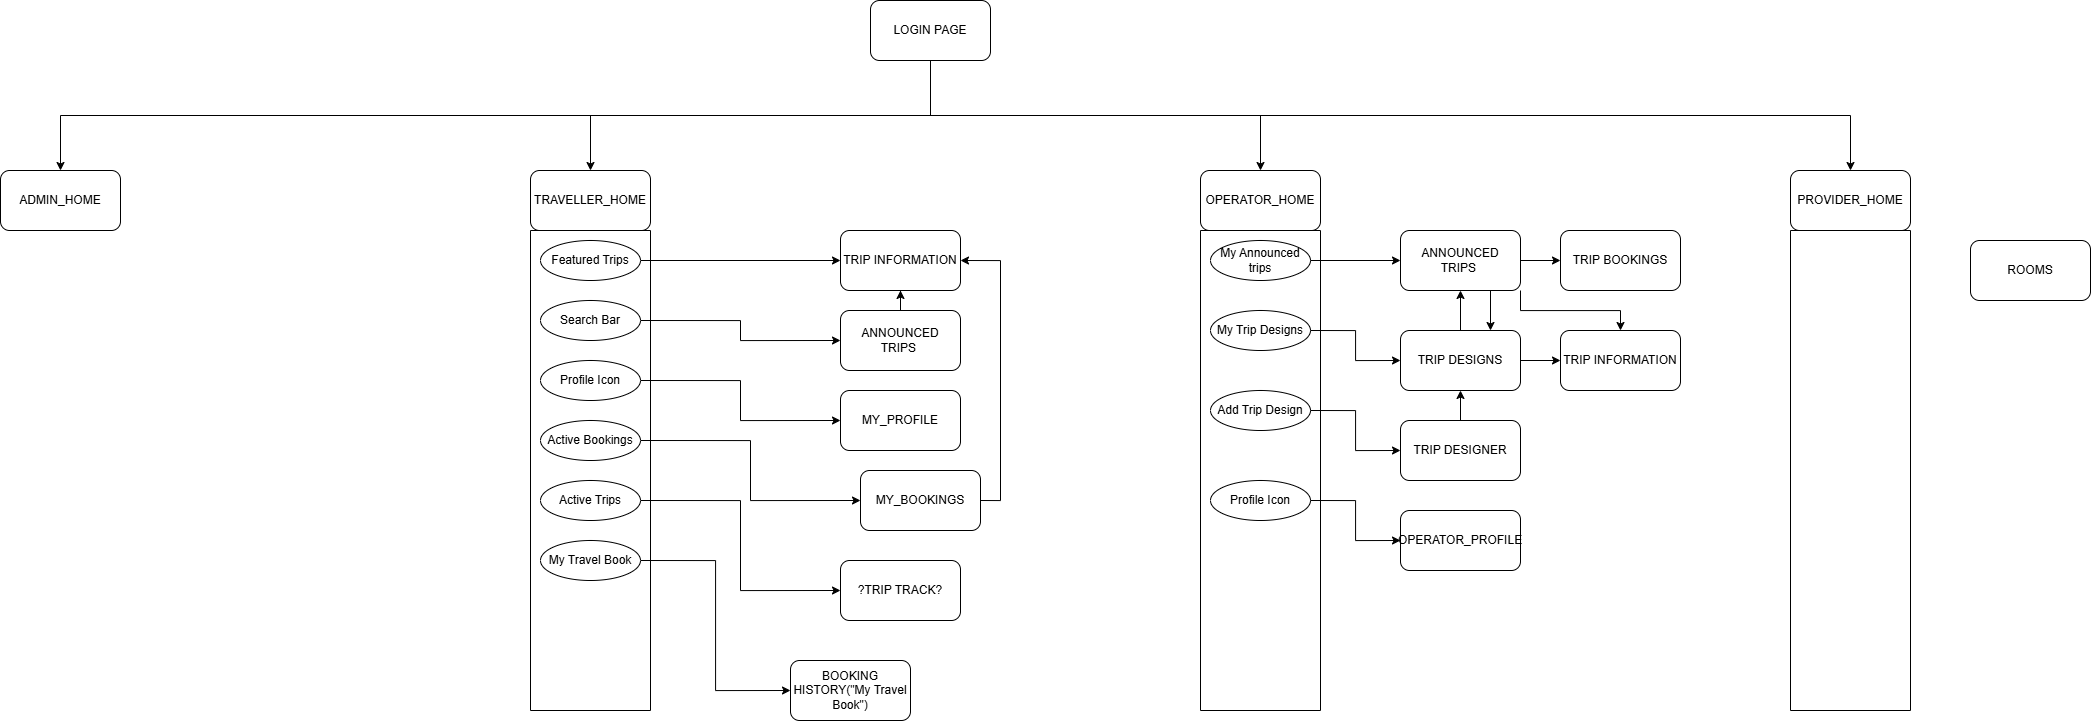

The diagram above was exported from draw.io. Its source (the exported page's mxGraphModel, read from the mxfile embedded in the PNG):
<mxGraphModel dx="2406" dy="865" grid="1" gridSize="10" guides="1" tooltips="1" connect="1" arrows="1" fold="1" page="0" pageScale="1" pageWidth="827" pageHeight="1169" math="0" shadow="0">
  <root>
    <mxCell id="0" />
    <mxCell id="1" parent="0" />
    <mxCell id="8ywZTgnM3IzkRc8i7vhN-6" style="edgeStyle=elbowEdgeStyle;rounded=0;orthogonalLoop=1;jettySize=auto;html=1;exitX=0.5;exitY=1;exitDx=0;exitDy=0;elbow=vertical;" edge="1" parent="1" source="8ywZTgnM3IzkRc8i7vhN-1" target="8ywZTgnM3IzkRc8i7vhN-2">
      <mxGeometry relative="1" as="geometry" />
    </mxCell>
    <mxCell id="8ywZTgnM3IzkRc8i7vhN-8" style="edgeStyle=orthogonalEdgeStyle;rounded=0;orthogonalLoop=1;jettySize=auto;html=1;exitX=0.5;exitY=1;exitDx=0;exitDy=0;entryX=0.5;entryY=0;entryDx=0;entryDy=0;" edge="1" parent="1" source="8ywZTgnM3IzkRc8i7vhN-1" target="8ywZTgnM3IzkRc8i7vhN-5">
      <mxGeometry relative="1" as="geometry" />
    </mxCell>
    <mxCell id="8ywZTgnM3IzkRc8i7vhN-9" style="edgeStyle=orthogonalEdgeStyle;rounded=0;orthogonalLoop=1;jettySize=auto;html=1;exitX=0.5;exitY=1;exitDx=0;exitDy=0;entryX=0.5;entryY=0;entryDx=0;entryDy=0;" edge="1" parent="1" source="8ywZTgnM3IzkRc8i7vhN-1" target="8ywZTgnM3IzkRc8i7vhN-4">
      <mxGeometry relative="1" as="geometry" />
    </mxCell>
    <mxCell id="8ywZTgnM3IzkRc8i7vhN-10" style="edgeStyle=orthogonalEdgeStyle;rounded=0;orthogonalLoop=1;jettySize=auto;html=1;exitX=0.5;exitY=1;exitDx=0;exitDy=0;entryX=0.5;entryY=0;entryDx=0;entryDy=0;" edge="1" parent="1" source="8ywZTgnM3IzkRc8i7vhN-1" target="8ywZTgnM3IzkRc8i7vhN-3">
      <mxGeometry relative="1" as="geometry" />
    </mxCell>
    <mxCell id="8ywZTgnM3IzkRc8i7vhN-1" value="LOGIN PAGE" style="rounded=1;whiteSpace=wrap;html=1;" vertex="1" parent="1">
      <mxGeometry x="340" y="100" width="120" height="60" as="geometry" />
    </mxCell>
    <mxCell id="8ywZTgnM3IzkRc8i7vhN-2" value="ADMIN_HOME" style="rounded=1;whiteSpace=wrap;html=1;" vertex="1" parent="1">
      <mxGeometry x="-530" y="270" width="120" height="60" as="geometry" />
    </mxCell>
    <mxCell id="8ywZTgnM3IzkRc8i7vhN-3" value="PROVIDER_HOME" style="rounded=1;whiteSpace=wrap;html=1;" vertex="1" parent="1">
      <mxGeometry x="1260" y="270" width="120" height="60" as="geometry" />
    </mxCell>
    <mxCell id="8ywZTgnM3IzkRc8i7vhN-4" value="OPERATOR_HOME" style="rounded=1;whiteSpace=wrap;html=1;" vertex="1" parent="1">
      <mxGeometry x="670" y="270" width="120" height="60" as="geometry" />
    </mxCell>
    <mxCell id="8ywZTgnM3IzkRc8i7vhN-30" style="edgeStyle=orthogonalEdgeStyle;rounded=0;orthogonalLoop=1;jettySize=auto;html=1;exitX=0.5;exitY=0;exitDx=0;exitDy=0;" edge="1" parent="1" source="8ywZTgnM3IzkRc8i7vhN-11" target="8ywZTgnM3IzkRc8i7vhN-24">
      <mxGeometry relative="1" as="geometry" />
    </mxCell>
    <mxCell id="8ywZTgnM3IzkRc8i7vhN-11" value="ANNOUNCED TRIPS&amp;nbsp;" style="rounded=1;whiteSpace=wrap;html=1;" vertex="1" parent="1">
      <mxGeometry x="310" y="410" width="120" height="60" as="geometry" />
    </mxCell>
    <mxCell id="8ywZTgnM3IzkRc8i7vhN-34" style="edgeStyle=orthogonalEdgeStyle;rounded=0;orthogonalLoop=1;jettySize=auto;html=1;exitX=1;exitY=0.5;exitDx=0;exitDy=0;entryX=1;entryY=0.5;entryDx=0;entryDy=0;" edge="1" parent="1" source="8ywZTgnM3IzkRc8i7vhN-12" target="8ywZTgnM3IzkRc8i7vhN-24">
      <mxGeometry relative="1" as="geometry" />
    </mxCell>
    <mxCell id="8ywZTgnM3IzkRc8i7vhN-12" value="MY_BOOKINGS" style="rounded=1;whiteSpace=wrap;html=1;" vertex="1" parent="1">
      <mxGeometry x="330" y="570" width="120" height="60" as="geometry" />
    </mxCell>
    <mxCell id="8ywZTgnM3IzkRc8i7vhN-13" value="MY_PROFILE" style="rounded=1;whiteSpace=wrap;html=1;" vertex="1" parent="1">
      <mxGeometry x="310" y="490" width="120" height="60" as="geometry" />
    </mxCell>
    <mxCell id="8ywZTgnM3IzkRc8i7vhN-14" value="BOOKING HISTORY(&quot;My Travel Book&quot;)" style="rounded=1;whiteSpace=wrap;html=1;" vertex="1" parent="1">
      <mxGeometry x="260" y="760" width="120" height="60" as="geometry" />
    </mxCell>
    <mxCell id="8ywZTgnM3IzkRc8i7vhN-23" style="edgeStyle=orthogonalEdgeStyle;rounded=0;orthogonalLoop=1;jettySize=auto;html=1;exitX=1;exitY=0.5;exitDx=0;exitDy=0;entryX=0;entryY=0.5;entryDx=0;entryDy=0;" edge="1" parent="1" source="8ywZTgnM3IzkRc8i7vhN-22" target="8ywZTgnM3IzkRc8i7vhN-14">
      <mxGeometry relative="1" as="geometry" />
    </mxCell>
    <mxCell id="8ywZTgnM3IzkRc8i7vhN-24" value="TRIP INFORMATION" style="rounded=1;whiteSpace=wrap;html=1;" vertex="1" parent="1">
      <mxGeometry x="310" y="330" width="120" height="60" as="geometry" />
    </mxCell>
    <mxCell id="8ywZTgnM3IzkRc8i7vhN-25" value="?TRIP TRACK?" style="rounded=1;whiteSpace=wrap;html=1;" vertex="1" parent="1">
      <mxGeometry x="310" y="660" width="120" height="60" as="geometry" />
    </mxCell>
    <mxCell id="8ywZTgnM3IzkRc8i7vhN-27" style="edgeStyle=orthogonalEdgeStyle;rounded=0;orthogonalLoop=1;jettySize=auto;html=1;exitX=1;exitY=0.5;exitDx=0;exitDy=0;entryX=0;entryY=0.5;entryDx=0;entryDy=0;" edge="1" parent="1" source="8ywZTgnM3IzkRc8i7vhN-17" target="8ywZTgnM3IzkRc8i7vhN-24">
      <mxGeometry relative="1" as="geometry" />
    </mxCell>
    <mxCell id="8ywZTgnM3IzkRc8i7vhN-29" style="edgeStyle=orthogonalEdgeStyle;rounded=0;orthogonalLoop=1;jettySize=auto;html=1;exitX=1;exitY=0.5;exitDx=0;exitDy=0;entryX=0;entryY=0.5;entryDx=0;entryDy=0;" edge="1" parent="1" source="8ywZTgnM3IzkRc8i7vhN-18" target="8ywZTgnM3IzkRc8i7vhN-11">
      <mxGeometry relative="1" as="geometry" />
    </mxCell>
    <mxCell id="8ywZTgnM3IzkRc8i7vhN-31" style="edgeStyle=orthogonalEdgeStyle;rounded=0;orthogonalLoop=1;jettySize=auto;html=1;exitX=1;exitY=0.5;exitDx=0;exitDy=0;entryX=0;entryY=0.5;entryDx=0;entryDy=0;" edge="1" parent="1" source="8ywZTgnM3IzkRc8i7vhN-20" target="8ywZTgnM3IzkRc8i7vhN-12">
      <mxGeometry relative="1" as="geometry" />
    </mxCell>
    <mxCell id="8ywZTgnM3IzkRc8i7vhN-32" style="edgeStyle=orthogonalEdgeStyle;rounded=0;orthogonalLoop=1;jettySize=auto;html=1;exitX=1;exitY=0.5;exitDx=0;exitDy=0;entryX=0;entryY=0.5;entryDx=0;entryDy=0;" edge="1" parent="1" source="8ywZTgnM3IzkRc8i7vhN-21" target="8ywZTgnM3IzkRc8i7vhN-25">
      <mxGeometry relative="1" as="geometry" />
    </mxCell>
    <mxCell id="8ywZTgnM3IzkRc8i7vhN-33" style="edgeStyle=orthogonalEdgeStyle;rounded=0;orthogonalLoop=1;jettySize=auto;html=1;exitX=1;exitY=0.5;exitDx=0;exitDy=0;entryX=0;entryY=0.5;entryDx=0;entryDy=0;" edge="1" parent="1" source="8ywZTgnM3IzkRc8i7vhN-19" target="8ywZTgnM3IzkRc8i7vhN-13">
      <mxGeometry relative="1" as="geometry" />
    </mxCell>
    <mxCell id="8ywZTgnM3IzkRc8i7vhN-35" value="" style="group" vertex="1" connectable="0" parent="1">
      <mxGeometry y="270" width="120" height="540" as="geometry" />
    </mxCell>
    <mxCell id="8ywZTgnM3IzkRc8i7vhN-5" value="TRAVELLER_HOME" style="rounded=1;whiteSpace=wrap;html=1;" vertex="1" parent="8ywZTgnM3IzkRc8i7vhN-35">
      <mxGeometry width="120" height="60" as="geometry" />
    </mxCell>
    <mxCell id="8ywZTgnM3IzkRc8i7vhN-15" value="" style="swimlane;startSize=0;" vertex="1" parent="8ywZTgnM3IzkRc8i7vhN-35">
      <mxGeometry y="60" width="120" height="480" as="geometry">
        <mxRectangle y="60" width="50" height="40" as="alternateBounds" />
      </mxGeometry>
    </mxCell>
    <mxCell id="8ywZTgnM3IzkRc8i7vhN-17" value="Featured Trips" style="ellipse;whiteSpace=wrap;html=1;align=center;" vertex="1" parent="8ywZTgnM3IzkRc8i7vhN-15">
      <mxGeometry x="10" y="10" width="100" height="40" as="geometry" />
    </mxCell>
    <mxCell id="8ywZTgnM3IzkRc8i7vhN-18" value="Search Bar" style="ellipse;whiteSpace=wrap;html=1;align=center;" vertex="1" parent="8ywZTgnM3IzkRc8i7vhN-15">
      <mxGeometry x="10" y="70" width="100" height="40" as="geometry" />
    </mxCell>
    <mxCell id="8ywZTgnM3IzkRc8i7vhN-19" value="Profile Icon" style="ellipse;whiteSpace=wrap;html=1;align=center;" vertex="1" parent="8ywZTgnM3IzkRc8i7vhN-15">
      <mxGeometry x="10" y="130" width="100" height="40" as="geometry" />
    </mxCell>
    <mxCell id="8ywZTgnM3IzkRc8i7vhN-20" value="Active Bookings" style="ellipse;whiteSpace=wrap;html=1;align=center;" vertex="1" parent="8ywZTgnM3IzkRc8i7vhN-15">
      <mxGeometry x="10" y="190" width="100" height="40" as="geometry" />
    </mxCell>
    <mxCell id="8ywZTgnM3IzkRc8i7vhN-21" value="Active Trips" style="ellipse;whiteSpace=wrap;html=1;align=center;" vertex="1" parent="8ywZTgnM3IzkRc8i7vhN-15">
      <mxGeometry x="10" y="250" width="100" height="40" as="geometry" />
    </mxCell>
    <mxCell id="8ywZTgnM3IzkRc8i7vhN-22" value="My Travel Book" style="ellipse;whiteSpace=wrap;html=1;align=center;" vertex="1" parent="8ywZTgnM3IzkRc8i7vhN-15">
      <mxGeometry x="10" y="310" width="100" height="40" as="geometry" />
    </mxCell>
    <mxCell id="8ywZTgnM3IzkRc8i7vhN-36" value="" style="swimlane;startSize=0;" vertex="1" parent="1">
      <mxGeometry x="670" y="330" width="120" height="480" as="geometry" />
    </mxCell>
    <mxCell id="8ywZTgnM3IzkRc8i7vhN-37" value="My Announced trips" style="ellipse;whiteSpace=wrap;html=1;align=center;" vertex="1" parent="8ywZTgnM3IzkRc8i7vhN-36">
      <mxGeometry x="10" y="10" width="100" height="40" as="geometry" />
    </mxCell>
    <mxCell id="8ywZTgnM3IzkRc8i7vhN-39" value="My Trip Designs" style="ellipse;whiteSpace=wrap;html=1;align=center;" vertex="1" parent="8ywZTgnM3IzkRc8i7vhN-36">
      <mxGeometry x="10" y="80" width="100" height="40" as="geometry" />
    </mxCell>
    <mxCell id="8ywZTgnM3IzkRc8i7vhN-46" value="Add Trip Design" style="ellipse;whiteSpace=wrap;html=1;align=center;" vertex="1" parent="8ywZTgnM3IzkRc8i7vhN-36">
      <mxGeometry x="10" y="160" width="100" height="40" as="geometry" />
    </mxCell>
    <mxCell id="8ywZTgnM3IzkRc8i7vhN-49" value="Profile Icon" style="ellipse;whiteSpace=wrap;html=1;align=center;" vertex="1" parent="8ywZTgnM3IzkRc8i7vhN-36">
      <mxGeometry x="10" y="250" width="100" height="40" as="geometry" />
    </mxCell>
    <mxCell id="8ywZTgnM3IzkRc8i7vhN-45" style="edgeStyle=orthogonalEdgeStyle;rounded=0;orthogonalLoop=1;jettySize=auto;html=1;exitX=0.75;exitY=1;exitDx=0;exitDy=0;entryX=0.75;entryY=0;entryDx=0;entryDy=0;" edge="1" parent="1" source="8ywZTgnM3IzkRc8i7vhN-38" target="8ywZTgnM3IzkRc8i7vhN-41">
      <mxGeometry relative="1" as="geometry" />
    </mxCell>
    <mxCell id="8ywZTgnM3IzkRc8i7vhN-60" style="edgeStyle=orthogonalEdgeStyle;rounded=0;orthogonalLoop=1;jettySize=auto;html=1;exitX=1;exitY=0.5;exitDx=0;exitDy=0;entryX=0;entryY=0.5;entryDx=0;entryDy=0;" edge="1" parent="1" source="8ywZTgnM3IzkRc8i7vhN-38" target="8ywZTgnM3IzkRc8i7vhN-59">
      <mxGeometry relative="1" as="geometry" />
    </mxCell>
    <mxCell id="8ywZTgnM3IzkRc8i7vhN-65" style="edgeStyle=orthogonalEdgeStyle;rounded=0;orthogonalLoop=1;jettySize=auto;html=1;exitX=1;exitY=1;exitDx=0;exitDy=0;entryX=0.5;entryY=0;entryDx=0;entryDy=0;" edge="1" parent="1" source="8ywZTgnM3IzkRc8i7vhN-38" target="8ywZTgnM3IzkRc8i7vhN-62">
      <mxGeometry relative="1" as="geometry" />
    </mxCell>
    <mxCell id="8ywZTgnM3IzkRc8i7vhN-38" value="ANNOUNCED TRIPS&amp;nbsp;" style="rounded=1;whiteSpace=wrap;html=1;" vertex="1" parent="1">
      <mxGeometry x="870" y="330" width="120" height="60" as="geometry" />
    </mxCell>
    <mxCell id="8ywZTgnM3IzkRc8i7vhN-44" style="edgeStyle=orthogonalEdgeStyle;rounded=0;orthogonalLoop=1;jettySize=auto;html=1;exitX=0.5;exitY=0;exitDx=0;exitDy=0;entryX=0.5;entryY=1;entryDx=0;entryDy=0;" edge="1" parent="1" source="8ywZTgnM3IzkRc8i7vhN-41" target="8ywZTgnM3IzkRc8i7vhN-38">
      <mxGeometry relative="1" as="geometry" />
    </mxCell>
    <mxCell id="8ywZTgnM3IzkRc8i7vhN-63" style="edgeStyle=orthogonalEdgeStyle;rounded=0;orthogonalLoop=1;jettySize=auto;html=1;exitX=1;exitY=0.5;exitDx=0;exitDy=0;entryX=0;entryY=0.5;entryDx=0;entryDy=0;" edge="1" parent="1" source="8ywZTgnM3IzkRc8i7vhN-41" target="8ywZTgnM3IzkRc8i7vhN-62">
      <mxGeometry relative="1" as="geometry" />
    </mxCell>
    <mxCell id="8ywZTgnM3IzkRc8i7vhN-41" value="TRIP DESIGNS" style="rounded=1;whiteSpace=wrap;html=1;" vertex="1" parent="1">
      <mxGeometry x="870" y="430" width="120" height="60" as="geometry" />
    </mxCell>
    <mxCell id="8ywZTgnM3IzkRc8i7vhN-42" style="edgeStyle=orthogonalEdgeStyle;rounded=0;orthogonalLoop=1;jettySize=auto;html=1;exitX=1;exitY=0.5;exitDx=0;exitDy=0;entryX=0;entryY=0.5;entryDx=0;entryDy=0;" edge="1" parent="1" source="8ywZTgnM3IzkRc8i7vhN-37" target="8ywZTgnM3IzkRc8i7vhN-38">
      <mxGeometry relative="1" as="geometry" />
    </mxCell>
    <mxCell id="8ywZTgnM3IzkRc8i7vhN-43" style="edgeStyle=orthogonalEdgeStyle;rounded=0;orthogonalLoop=1;jettySize=auto;html=1;exitX=1;exitY=0.5;exitDx=0;exitDy=0;entryX=0;entryY=0.5;entryDx=0;entryDy=0;" edge="1" parent="1" source="8ywZTgnM3IzkRc8i7vhN-39" target="8ywZTgnM3IzkRc8i7vhN-41">
      <mxGeometry relative="1" as="geometry" />
    </mxCell>
    <mxCell id="8ywZTgnM3IzkRc8i7vhN-53" style="edgeStyle=orthogonalEdgeStyle;rounded=0;orthogonalLoop=1;jettySize=auto;html=1;exitX=0.5;exitY=0;exitDx=0;exitDy=0;entryX=0.5;entryY=1;entryDx=0;entryDy=0;" edge="1" parent="1" source="8ywZTgnM3IzkRc8i7vhN-47" target="8ywZTgnM3IzkRc8i7vhN-41">
      <mxGeometry relative="1" as="geometry" />
    </mxCell>
    <mxCell id="8ywZTgnM3IzkRc8i7vhN-47" value="TRIP DESIGNER" style="rounded=1;whiteSpace=wrap;html=1;" vertex="1" parent="1">
      <mxGeometry x="870" y="520" width="120" height="60" as="geometry" />
    </mxCell>
    <mxCell id="8ywZTgnM3IzkRc8i7vhN-48" style="edgeStyle=orthogonalEdgeStyle;rounded=0;orthogonalLoop=1;jettySize=auto;html=1;exitX=1;exitY=0.5;exitDx=0;exitDy=0;entryX=0;entryY=0.5;entryDx=0;entryDy=0;" edge="1" parent="1" source="8ywZTgnM3IzkRc8i7vhN-46" target="8ywZTgnM3IzkRc8i7vhN-47">
      <mxGeometry relative="1" as="geometry" />
    </mxCell>
    <mxCell id="8ywZTgnM3IzkRc8i7vhN-50" value="OPERATOR_PROFILE" style="rounded=1;whiteSpace=wrap;html=1;" vertex="1" parent="1">
      <mxGeometry x="870" y="610" width="120" height="60" as="geometry" />
    </mxCell>
    <mxCell id="8ywZTgnM3IzkRc8i7vhN-51" style="edgeStyle=orthogonalEdgeStyle;rounded=0;orthogonalLoop=1;jettySize=auto;html=1;exitX=1;exitY=0.5;exitDx=0;exitDy=0;entryX=0;entryY=0.5;entryDx=0;entryDy=0;" edge="1" parent="1" source="8ywZTgnM3IzkRc8i7vhN-49" target="8ywZTgnM3IzkRc8i7vhN-50">
      <mxGeometry relative="1" as="geometry" />
    </mxCell>
    <mxCell id="8ywZTgnM3IzkRc8i7vhN-55" value="" style="swimlane;startSize=0;" vertex="1" parent="1">
      <mxGeometry x="1260" y="330" width="120" height="480" as="geometry" />
    </mxCell>
    <mxCell id="8ywZTgnM3IzkRc8i7vhN-58" value="ROOMS" style="rounded=1;whiteSpace=wrap;html=1;" vertex="1" parent="1">
      <mxGeometry x="1440" y="340" width="120" height="60" as="geometry" />
    </mxCell>
    <mxCell id="8ywZTgnM3IzkRc8i7vhN-59" value="TRIP BOOKINGS" style="rounded=1;whiteSpace=wrap;html=1;" vertex="1" parent="1">
      <mxGeometry x="1030" y="330" width="120" height="60" as="geometry" />
    </mxCell>
    <mxCell id="8ywZTgnM3IzkRc8i7vhN-62" value="TRIP INFORMATION" style="rounded=1;whiteSpace=wrap;html=1;" vertex="1" parent="1">
      <mxGeometry x="1030" y="430" width="120" height="60" as="geometry" />
    </mxCell>
  </root>
</mxGraphModel>